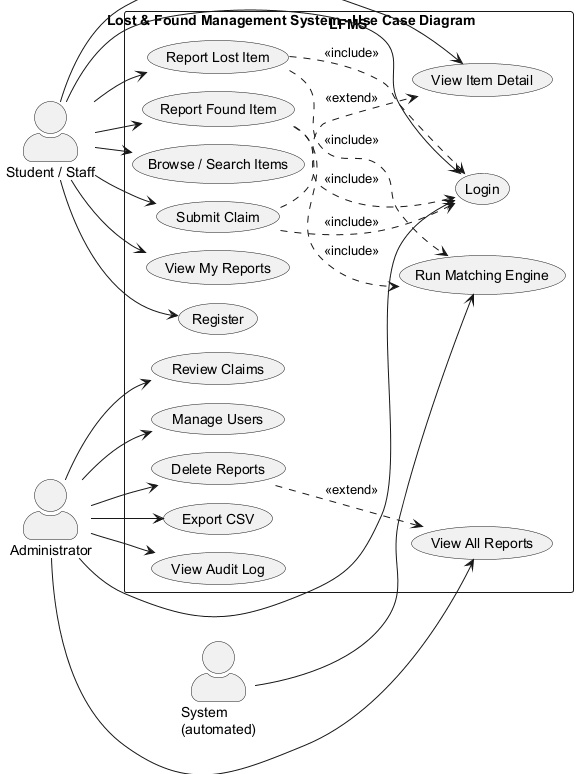

The diagram above was rendered by PlantUML. Its source (embedded in the PNG):
@startuml use-case
!pragma layout smetana
title Lost & Found Management System - Use Case Diagram
left to right direction
skinparam packageStyle rectangle
skinparam actorStyle awesome

actor "Student / Staff" as Student
actor "Administrator" as Admin
actor "System\n(automated)" as System

rectangle "LFMS" {
  usecase "Register" as UC_Reg
  usecase "Login" as UC_Login
  usecase "Report Lost Item" as UC_Lost
  usecase "Report Found Item" as UC_Found
  usecase "Browse / Search Items" as UC_Browse
  usecase "View Item Detail" as UC_Detail
  usecase "Submit Claim" as UC_Claim
  usecase "View My Reports" as UC_My

  usecase "Review Claims" as UC_Review
  usecase "Manage Users" as UC_Users
  usecase "View All Reports" as UC_AllRep
  usecase "Delete Reports" as UC_Del
  usecase "Export CSV" as UC_Export
  usecase "View Audit Log" as UC_Audit

  usecase "Run Matching Engine" as UC_Match
}

' Student / Staff
Student --> UC_Reg
Student --> UC_Login
Student --> UC_Lost
Student --> UC_Found
Student --> UC_Browse
Student --> UC_Detail
Student --> UC_Claim
Student --> UC_My

' Administrator
Admin --> UC_Login
Admin --> UC_Review
Admin --> UC_Users
Admin --> UC_AllRep
Admin --> UC_Del
Admin --> UC_Export
Admin --> UC_Audit

' System (automated)
System --> UC_Match

' Relationships
UC_Lost  ..> UC_Match : <<include>>
UC_Found ..> UC_Match : <<include>>
UC_Claim ..> UC_Detail : <<extend>>
UC_Del   ..> UC_AllRep : <<extend>>
UC_Lost  ..> UC_Login  : <<include>>
UC_Found ..> UC_Login  : <<include>>
UC_Claim ..> UC_Login  : <<include>>
@enduml